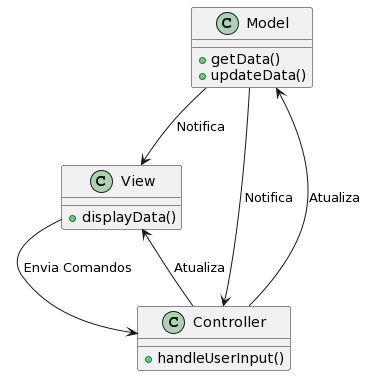

The diagram above was rendered by PlantUML. Its source (embedded in the PNG):
@startuml
class Model {
  +getData()
  +updateData()
}

class View {
  +displayData()
}

class Controller {
  +handleUserInput()
}

Model --> Controller : Notifica
Model --> View : Notifica
View --> Controller : Envia Comandos
Controller --> Model : Atualiza
Controller --> View : Atualiza
@enduml